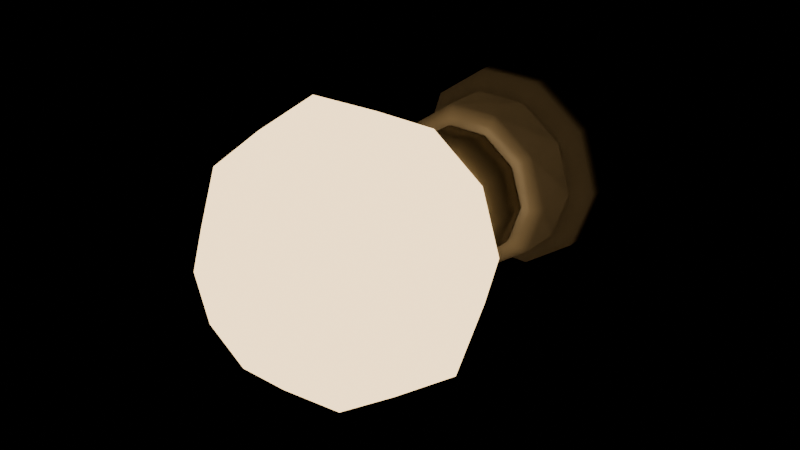# Source: marquee-bulb.blend  (saved by Blender 5.2.44; exported with 4.5.12 LTS)
import bpy
from mathutils import Matrix  # noqa: F401  (used for matrix-valued properties, if any)

bpy.ops.wm.read_factory_settings(use_empty=True)
scene = bpy.context.scene
scene.name = 'Scene'

# ---- materials (node trees are filled in below, after node groups)
mat_bulbglass = bpy.data.materials.new('BulbGlass')
mat_bulbglass.diffuse_color = (0.13, 0.07, 0.03, 1.0)
mat_nickelneck = bpy.data.materials.new('NickelNeck')
mat_nickelneck.diffuse_color = (0.34, 0.29, 0.2, 1.0)
mat_porcelainsocket = bpy.data.materials.new('PorcelainSocket')
mat_porcelainsocket.diffuse_color = (0.28, 0.25, 0.2, 1.0)

# ---- material node trees
mat_bulbglass.use_nodes = True; mat_bulbglass.node_tree.nodes.clear()
_N = mat_bulbglass.node_tree.nodes; _L = mat_bulbglass.node_tree.links
n0 = _N.new('ShaderNodeBsdfPrincipled'); n0.name = 'Principled BSDF'; n0.location = (-200, 100)
n0.inputs[0].default_value = (0.13, 0.07, 0.03, 1.0)
n0.inputs[2].default_value = 0.4
n0.inputs[10].default_value = 0.005
n0.inputs[27].default_value = (1.0, 0.694, 0.352, 1.0)
n0.inputs[28].default_value = 3.2
n1 = _N.new('ShaderNodeOutputMaterial'); n1.name = 'Material Output'; n1.location = (200, 100)
_L.new(n0.outputs[0], n1.inputs[0])
n1.is_active_output = True
mat_nickelneck.use_nodes = True; mat_nickelneck.node_tree.nodes.clear()
_N = mat_nickelneck.node_tree.nodes; _L = mat_nickelneck.node_tree.links
n0 = _N.new('ShaderNodeBsdfPrincipled'); n0.name = 'Principled BSDF'; n0.location = (-200, 100)
n0.inputs[0].default_value = (0.34, 0.29, 0.2, 1.0)
n0.inputs[1].default_value = 0.7
n0.inputs[2].default_value = 0.4
n0.inputs[10].default_value = 0.005
n0.inputs[27].default_value = (1.0, 0.694, 0.352, 1.0)
n1 = _N.new('ShaderNodeOutputMaterial'); n1.name = 'Material Output'; n1.location = (200, 100)
_L.new(n0.outputs[0], n1.inputs[0])
n1.is_active_output = True
mat_porcelainsocket.use_nodes = True; mat_porcelainsocket.node_tree.nodes.clear()
_N = mat_porcelainsocket.node_tree.nodes; _L = mat_porcelainsocket.node_tree.links
n0 = _N.new('ShaderNodeBsdfPrincipled'); n0.name = 'Principled BSDF'; n0.location = (-200, 100)
n0.inputs[0].default_value = (0.28, 0.25, 0.2, 1.0)
n0.inputs[2].default_value = 0.4
n0.inputs[10].default_value = 0.005
n0.inputs[27].default_value = (1.0, 0.694, 0.352, 1.0)
n1 = _N.new('ShaderNodeOutputMaterial'); n1.name = 'Material Output'; n1.location = (200, 100)
_L.new(n0.outputs[0], n1.inputs[0])
n1.is_active_output = True

# ---- meshes
me_glassenvelope = bpy.data.meshes.new('GlassEnvelope')
me_glassenvelope.from_pydata([(0.0, 0.036, 0.0), (0.021, 0.036, 0.0), (0.01699, 0.036, 0.01234), (0.006489, 0.036, 0.01997), (-0.006489, 0.036, 0.01997), (-0.01699, 0.036, 0.01234), (-0.021, 0.036, 2.572e-18), (-0.01699, 0.036, -0.01234), (-0.006489, 0.036, -0.01997), (0.006489, 0.036, -0.01997), (0.01699, 0.036, -0.01234), (0.034, 0.022, 0.0), (0.02751, 0.022, 0.01998), (0.01051, 0.022, 0.03234), (-0.01051, 0.022, 0.03234), (-0.02751, 0.022, 0.01998), (-0.034, 0.022, 4.164e-18), (-0.02751, 0.022, -0.01998), (-0.01051, 0.022, -0.03234), (0.01051, 0.022, -0.03234), (0.02751, 0.022, -0.01998), (0.045, 0.0, 0.0), (0.03641, 0.0, 0.02645), (0.01391, 0.0, 0.0428), (-0.01391, 0.0, 0.0428), (-0.03641, 0.0, 0.02645), (-0.045, 0.0, 5.511e-18), (-0.03641, 0.0, -0.02645), (-0.01391, 0.0, -0.0428), (0.01391, 0.0, -0.0428), (0.03641, 0.0, -0.02645), (0.04, -0.021, 0.0), (0.03236, -0.021, 0.02351), (0.01236, -0.021, 0.03804), (-0.01236, -0.021, 0.03804), (-0.03236, -0.021, 0.02351), (-0.04, -0.021, 4.899e-18), (-0.03236, -0.021, -0.02351), (-0.01236, -0.021, -0.03804), (0.01236, -0.021, -0.03804), (0.03236, -0.021, -0.02351), (0.025, -0.037, 0.0), (0.02023, -0.037, 0.01469), (0.007725, -0.037, 0.02378), (-0.007725, -0.037, 0.02378), (-0.02023, -0.037, 0.01469), (-0.025, -0.037, 3.062e-18), (-0.02023, -0.037, -0.01469), (-0.007725, -0.037, -0.02378), (0.007725, -0.037, -0.02378), (0.02023, -0.037, -0.01469), (0.0, -0.045, 0.0)], [], [(0, 2, 1), (0, 3, 2), (0, 4, 3), (0, 5, 4), (0, 6, 5), (0, 7, 6), (0, 8, 7), (0, 9, 8), (0, 10, 9), (0, 1, 10), (1, 2, 12, 11), (2, 3, 13, 12), (3, 4, 14, 13), (4, 5, 15, 14), (5, 6, 16, 15), (6, 7, 17, 16), (7, 8, 18, 17), (8, 9, 19, 18), (9, 10, 20, 19), (10, 1, 11, 20), (11, 12, 22, 21), (12, 13, 23, 22), (13, 14, 24, 23), (14, 15, 25, 24), (15, 16, 26, 25), (16, 17, 27, 26), (17, 18, 28, 27), (18, 19, 29, 28), (19, 20, 30, 29), (20, 11, 21, 30), (21, 22, 32, 31), (22, 23, 33, 32), (23, 24, 34, 33), (24, 25, 35, 34), (25, 26, 36, 35), (26, 27, 37, 36), (27, 28, 38, 37), (28, 29, 39, 38), (29, 30, 40, 39), (30, 21, 31, 40), (31, 32, 42, 41), (32, 33, 43, 42), (33, 34, 44, 43), (34, 35, 45, 44), (35, 36, 46, 45), (36, 37, 47, 46), (37, 38, 48, 47), (38, 39, 49, 48), (39, 40, 50, 49), (40, 31, 41, 50), (41, 42, 51), (42, 43, 51), (43, 44, 51), (44, 45, 51), (45, 46, 51), (46, 47, 51), (47, 48, 51), (48, 49, 51), (49, 50, 51), (50, 41, 51)])
me_glassenvelope.polygons.foreach_set('use_smooth', [True] * 60)
_uv = me_glassenvelope.uv_layers.new(name='TurnedProfileUV')
_uv.uv.foreach_set('vector', [0.0, 0.0, 0.1, 0.0, 0.0, 0.0, 0.0, 0.0, 0.2, 0.0, 0.1, 0.0, 0.0, 0.0, 0.3, 0.0, 0.2, 0.0, 0.0, 0.0, 0.4, 0.0, 0.3, 0.0, 0.0, 0.0, 0.5, 0.0, 0.4, 0.0, 1.0, 0.0, 0.6, 0.0, 0.5, 0.0, 1.0, 0.0, 0.7, 0.0, 0.6, 0.0, 1.0, 0.0, 0.8, 0.0, 0.7, 0.0, 1.0, 0.0, 0.9, 0.0, 0.8, 0.0, 1.0, 0.0, 1.0, 0.0, 0.9, 0.0, 0.0, 0.0, 0.1, 0.0, 0.1, 0.1728, 0.0, 0.1728, 0.1, 0.0, 0.2, 0.0, 0.2, 0.1728, 0.1, 0.1728, 0.2, 0.0, 0.3, 0.0, 0.3, 0.1728, 0.2, 0.1728, 0.3, 0.0, 0.4, 0.0, 0.4, 0.1728, 0.3, 0.1728, 0.4, 0.0, 0.5, 0.0, 0.5, 0.1728, 0.4, 0.1728, 0.5, 0.0, 0.6, 0.0, 0.6, 0.1728, 0.5, 0.1728, 0.6, 0.0, 0.7, 0.0, 0.7, 0.1728, 0.6, 0.1728, 0.7, 0.0, 0.8, 0.0, 0.8, 0.1728, 0.7, 0.1728, 0.8, 0.0, 0.9, 0.0, 0.9, 0.1728, 0.8, 0.1728, 0.9, 0.0, 1.0, 0.0, 1.0, 0.1728, 0.9, 0.1728, 0.0, 0.1728, 0.1, 0.1728, 0.1, 0.4444, 0.0, 0.4444, 0.1, 0.1728, 0.2, 0.1728, 0.2, 0.4444, 0.1, 0.4444, 0.2, 0.1728, 0.3, 0.1728, 0.3, 0.4444, 0.2, 0.4444, 0.3, 0.1728, 0.4, 0.1728, 0.4, 0.4444, 0.3, 0.4444, 0.4, 0.1728, 0.5, 0.1728, 0.5, 0.4444, 0.4, 0.4444, 0.5, 0.1728, 0.6, 0.1728, 0.6, 0.4444, 0.5, 0.4444, 0.6, 0.1728, 0.7, 0.1728, 0.7, 0.4444, 0.6, 0.4444, 0.7, 0.1728, 0.8, 0.1728, 0.8, 0.4444, 0.7, 0.4444, 0.8, 0.1728, 0.9, 0.1728, 0.9, 0.4444, 0.8, 0.4444, 0.9, 0.1728, 1.0, 0.1728, 1.0, 0.4444, 0.9, 0.4444, 0.0, 0.4444, 0.1, 0.4444, 0.1, 0.7037, 0.0, 0.7037, 0.1, 0.4444, 0.2, 0.4444, 0.2, 0.7037, 0.1, 0.7037, 0.2, 0.4444, 0.3, 0.4444, 0.3, 0.7037, 0.2, 0.7037, 0.3, 0.4444, 0.4, 0.4444, 0.4, 0.7037, 0.3, 0.7037, 0.4, 0.4444, 0.5, 0.4444, 0.5, 0.7037, 0.4, 0.7037, 0.5, 0.4444, 0.6, 0.4444, 0.6, 0.7037, 0.5, 0.7037, 0.6, 0.4444, 0.7, 0.4444, 0.7, 0.7037, 0.6, 0.7037, 0.7, 0.4444, 0.8, 0.4444, 0.8, 0.7037, 0.7, 0.7037, 0.8, 0.4444, 0.9, 0.4444, 0.9, 0.7037, 0.8, 0.7037, 0.9, 0.4444, 1.0, 0.4444, 1.0, 0.7037, 0.9, 0.7037, 0.0, 0.7037, 0.1, 0.7037, 0.1, 0.9012, 0.0, 0.9012, 0.1, 0.7037, 0.2, 0.7037, 0.2, 0.9012, 0.1, 0.9012, 0.2, 0.7037, 0.3, 0.7037, 0.3, 0.9012, 0.2, 0.9012, 0.3, 0.7037, 0.4, 0.7037, 0.4, 0.9012, 0.3, 0.9012, 0.4, 0.7037, 0.5, 0.7037, 0.5, 0.9012, 0.4, 0.9012, 0.5, 0.7037, 0.6, 0.7037, 0.6, 0.9012, 0.5, 0.9012, 0.6, 0.7037, 0.7, 0.7037, 0.7, 0.9012, 0.6, 0.9012, 0.7, 0.7037, 0.8, 0.7037, 0.8, 0.9012, 0.7, 0.9012, 0.8, 0.7037, 0.9, 0.7037, 0.9, 0.9012, 0.8, 0.9012, 0.9, 0.7037, 1.0, 0.7037, 1.0, 0.9012, 0.9, 0.9012, 0.0, 0.9012, 0.1, 0.9012, 0.0, 1.0, 0.1, 0.9012, 0.2, 0.9012, 0.0, 1.0, 0.2, 0.9012, 0.3, 0.9012, 0.0, 1.0, 0.3, 0.9012, 0.4, 0.9012, 0.0, 1.0, 0.4, 0.9012, 0.5, 0.9012, 0.0, 1.0, 0.5, 0.9012, 0.6, 0.9012, 1.0, 1.0, 0.6, 0.9012, 0.7, 0.9012, 1.0, 1.0, 0.7, 0.9012, 0.8, 0.9012, 1.0, 1.0, 0.8, 0.9012, 0.9, 0.9012, 1.0, 1.0, 0.9, 0.9012, 1.0, 0.9012, 1.0, 1.0])
me_glassenvelope.materials.append(mat_bulbglass)
me_glassenvelope.update()
me_lampneck = bpy.data.meshes.new('LampNeck')
me_lampneck.from_pydata([(0.0, 0.055, 0.0), (0.019, 0.055, 0.0), (0.01537, 0.055, 0.01117), (0.005871, 0.055, 0.01807), (-0.005871, 0.055, 0.01807), (-0.01537, 0.055, 0.01117), (-0.019, 0.055, 2.327e-18), (-0.01537, 0.055, -0.01117), (-0.005871, 0.055, -0.01807), (0.005871, 0.055, -0.01807), (0.01537, 0.055, -0.01117), (0.021, 0.051, 0.0), (0.01699, 0.051, 0.01234), (0.006489, 0.051, 0.01997), (-0.006489, 0.051, 0.01997), (-0.01699, 0.051, 0.01234), (-0.021, 0.051, 2.572e-18), (-0.01699, 0.051, -0.01234), (-0.006489, 0.051, -0.01997), (0.006489, 0.051, -0.01997), (0.01699, 0.051, -0.01234), (0.021, 0.036, 0.0), (0.01699, 0.036, 0.01234), (0.006489, 0.036, 0.01997), (-0.006489, 0.036, 0.01997), (-0.01699, 0.036, 0.01234), (-0.021, 0.036, 2.572e-18), (-0.01699, 0.036, -0.01234), (-0.006489, 0.036, -0.01997), (0.006489, 0.036, -0.01997), (0.01699, 0.036, -0.01234), (0.0, 0.036, 0.0)], [], [(0, 2, 1), (0, 3, 2), (0, 4, 3), (0, 5, 4), (0, 6, 5), (0, 7, 6), (0, 8, 7), (0, 9, 8), (0, 10, 9), (0, 1, 10), (1, 2, 12, 11), (2, 3, 13, 12), (3, 4, 14, 13), (4, 5, 15, 14), (5, 6, 16, 15), (6, 7, 17, 16), (7, 8, 18, 17), (8, 9, 19, 18), (9, 10, 20, 19), (10, 1, 11, 20), (11, 12, 22, 21), (12, 13, 23, 22), (13, 14, 24, 23), (14, 15, 25, 24), (15, 16, 26, 25), (16, 17, 27, 26), (17, 18, 28, 27), (18, 19, 29, 28), (19, 20, 30, 29), (20, 11, 21, 30), (21, 22, 31), (22, 23, 31), (23, 24, 31), (24, 25, 31), (25, 26, 31), (26, 27, 31), (27, 28, 31), (28, 29, 31), (29, 30, 31), (30, 21, 31)])
me_lampneck.polygons.foreach_set('use_smooth', [True] * 40)
_uv = me_lampneck.uv_layers.new(name='TurnedProfileUV')
_uv.uv.foreach_set('vector', [0.0, 0.0, 0.1, 0.0, 0.0, 0.0, 0.0, 0.0, 0.2, 0.0, 0.1, 0.0, 0.0, 0.0, 0.3, 0.0, 0.2, 0.0, 0.0, 0.0, 0.4, 0.0, 0.3, 0.0, 0.0, 0.0, 0.5, 0.0, 0.4, 0.0, 1.0, 0.0, 0.6, 0.0, 0.5, 0.0, 1.0, 0.0, 0.7, 0.0, 0.6, 0.0, 1.0, 0.0, 0.8, 0.0, 0.7, 0.0, 1.0, 0.0, 0.9, 0.0, 0.8, 0.0, 1.0, 0.0, 1.0, 0.0, 0.9, 0.0, 0.0, 0.0, 0.1, 0.0, 0.1, 0.2105, 0.0, 0.2105, 0.1, 0.0, 0.2, 0.0, 0.2, 0.2105, 0.1, 0.2105, 0.2, 0.0, 0.3, 0.0, 0.3, 0.2105, 0.2, 0.2105, 0.3, 0.0, 0.4, 0.0, 0.4, 0.2105, 0.3, 0.2105, 0.4, 0.0, 0.5, 0.0, 0.5, 0.2105, 0.4, 0.2105, 0.5, 0.0, 0.6, 0.0, 0.6, 0.2105, 0.5, 0.2105, 0.6, 0.0, 0.7, 0.0, 0.7, 0.2105, 0.6, 0.2105, 0.7, 0.0, 0.8, 0.0, 0.8, 0.2105, 0.7, 0.2105, 0.8, 0.0, 0.9, 0.0, 0.9, 0.2105, 0.8, 0.2105, 0.9, 0.0, 1.0, 0.0, 1.0, 0.2105, 0.9, 0.2105, 0.0, 0.2105, 0.1, 0.2105, 0.1, 1.0, 0.0, 1.0, 0.1, 0.2105, 0.2, 0.2105, 0.2, 1.0, 0.1, 1.0, 0.2, 0.2105, 0.3, 0.2105, 0.3, 1.0, 0.2, 1.0, 0.3, 0.2105, 0.4, 0.2105, 0.4, 1.0, 0.3, 1.0, 0.4, 0.2105, 0.5, 0.2105, 0.5, 1.0, 0.4, 1.0, 0.5, 0.2105, 0.6, 0.2105, 0.6, 1.0, 0.5, 1.0, 0.6, 0.2105, 0.7, 0.2105, 0.7, 1.0, 0.6, 1.0, 0.7, 0.2105, 0.8, 0.2105, 0.8, 1.0, 0.7, 1.0, 0.8, 0.2105, 0.9, 0.2105, 0.9, 1.0, 0.8, 1.0, 0.9, 0.2105, 1.0, 0.2105, 1.0, 1.0, 0.9, 1.0, 0.0, 1.0, 0.1, 1.0, 0.0, 1.0, 0.1, 1.0, 0.2, 1.0, 0.0, 1.0, 0.2, 1.0, 0.3, 1.0, 0.0, 1.0, 0.3, 1.0, 0.4, 1.0, 0.0, 1.0, 0.4, 1.0, 0.5, 1.0, 0.0, 1.0, 0.5, 1.0, 0.6, 1.0, 1.0, 1.0, 0.6, 1.0, 0.7, 1.0, 1.0, 1.0, 0.7, 1.0, 0.8, 1.0, 1.0, 1.0, 0.8, 1.0, 0.9, 1.0, 1.0, 1.0, 0.9, 1.0, 1.0, 1.0, 1.0, 1.0])
me_lampneck.materials.append(mat_nickelneck)
me_lampneck.update()
me_socket = bpy.data.meshes.new('Socket')
me_socket.from_pydata([(0.0, 0.085, 0.0), (0.029, 0.085, 0.0), (0.02346, 0.085, 0.01705), (0.008961, 0.085, 0.02758), (-0.008961, 0.085, 0.02758), (-0.02346, 0.085, 0.01705), (-0.029, 0.085, 3.551e-18), (-0.02346, 0.085, -0.01705), (-0.008961, 0.085, -0.02758), (0.008961, 0.085, -0.02758), (0.02346, 0.085, -0.01705), (0.033, 0.081, 0.0), (0.0267, 0.081, 0.0194), (0.0102, 0.081, 0.03138), (-0.0102, 0.081, 0.03138), (-0.0267, 0.081, 0.0194), (-0.033, 0.081, 4.041e-18), (-0.0267, 0.081, -0.0194), (-0.0102, 0.081, -0.03138), (0.0102, 0.081, -0.03138), (0.0267, 0.081, -0.0194), (0.033, 0.073, 0.0), (0.0267, 0.073, 0.0194), (0.0102, 0.073, 0.03138), (-0.0102, 0.073, 0.03138), (-0.0267, 0.073, 0.0194), (-0.033, 0.073, 4.041e-18), (-0.0267, 0.073, -0.0194), (-0.0102, 0.073, -0.03138), (0.0102, 0.073, -0.03138), (0.0267, 0.073, -0.0194), (0.027, 0.069, 0.0), (0.02184, 0.069, 0.01587), (0.008343, 0.069, 0.02568), (-0.008343, 0.069, 0.02568), (-0.02184, 0.069, 0.01587), (-0.027, 0.069, 3.307e-18), (-0.02184, 0.069, -0.01587), (-0.008343, 0.069, -0.02568), (0.008343, 0.069, -0.02568), (0.02184, 0.069, -0.01587), (0.027, 0.055, 0.0), (0.02184, 0.055, 0.01587), (0.008343, 0.055, 0.02568), (-0.008343, 0.055, 0.02568), (-0.02184, 0.055, 0.01587), (-0.027, 0.055, 3.307e-18), (-0.02184, 0.055, -0.01587), (-0.008343, 0.055, -0.02568), (0.008343, 0.055, -0.02568), (0.02184, 0.055, -0.01587), (0.023, 0.052, 0.0), (0.01861, 0.052, 0.01352), (0.007107, 0.052, 0.02187), (-0.007107, 0.052, 0.02187), (-0.01861, 0.052, 0.01352), (-0.023, 0.052, 2.817e-18), (-0.01861, 0.052, -0.01352), (-0.007107, 0.052, -0.02187), (0.007107, 0.052, -0.02187), (0.01861, 0.052, -0.01352), (0.0, 0.052, 0.0)], [], [(0, 2, 1), (0, 3, 2), (0, 4, 3), (0, 5, 4), (0, 6, 5), (0, 7, 6), (0, 8, 7), (0, 9, 8), (0, 10, 9), (0, 1, 10), (1, 2, 12, 11), (2, 3, 13, 12), (3, 4, 14, 13), (4, 5, 15, 14), (5, 6, 16, 15), (6, 7, 17, 16), (7, 8, 18, 17), (8, 9, 19, 18), (9, 10, 20, 19), (10, 1, 11, 20), (11, 12, 22, 21), (12, 13, 23, 22), (13, 14, 24, 23), (14, 15, 25, 24), (15, 16, 26, 25), (16, 17, 27, 26), (17, 18, 28, 27), (18, 19, 29, 28), (19, 20, 30, 29), (20, 11, 21, 30), (21, 22, 32, 31), (22, 23, 33, 32), (23, 24, 34, 33), (24, 25, 35, 34), (25, 26, 36, 35), (26, 27, 37, 36), (27, 28, 38, 37), (28, 29, 39, 38), (29, 30, 40, 39), (30, 21, 31, 40), (31, 32, 42, 41), (32, 33, 43, 42), (33, 34, 44, 43), (34, 35, 45, 44), (35, 36, 46, 45), (36, 37, 47, 46), (37, 38, 48, 47), (38, 39, 49, 48), (39, 40, 50, 49), (40, 31, 41, 50), (41, 42, 52, 51), (42, 43, 53, 52), (43, 44, 54, 53), (44, 45, 55, 54), (45, 46, 56, 55), (46, 47, 57, 56), (47, 48, 58, 57), (48, 49, 59, 58), (49, 50, 60, 59), (50, 41, 51, 60), (51, 52, 61), (52, 53, 61), (53, 54, 61), (54, 55, 61), (55, 56, 61), (56, 57, 61), (57, 58, 61), (58, 59, 61), (59, 60, 61), (60, 51, 61)])
me_socket.polygons.foreach_set('use_smooth', [True] * 70)
_uv = me_socket.uv_layers.new(name='TurnedProfileUV')
_uv.uv.foreach_set('vector', [0.0, 0.0, 0.1, 0.0, 0.0, 0.0, 0.0, 0.0, 0.2, 0.0, 0.1, 0.0, 0.0, 0.0, 0.3, 0.0, 0.2, 0.0, 0.0, 0.0, 0.4, 0.0, 0.3, 0.0, 0.0, 0.0, 0.5, 0.0, 0.4, 0.0, 1.0, 0.0, 0.6, 0.0, 0.5, 0.0, 1.0, 0.0, 0.7, 0.0, 0.6, 0.0, 1.0, 0.0, 0.8, 0.0, 0.7, 0.0, 1.0, 0.0, 0.9, 0.0, 0.8, 0.0, 1.0, 0.0, 1.0, 0.0, 0.9, 0.0, 0.0, 0.0, 0.1, 0.0, 0.1, 0.1212, 0.0, 0.1212, 0.1, 0.0, 0.2, 0.0, 0.2, 0.1212, 0.1, 0.1212, 0.2, 0.0, 0.3, 0.0, 0.3, 0.1212, 0.2, 0.1212, 0.3, 0.0, 0.4, 0.0, 0.4, 0.1212, 0.3, 0.1212, 0.4, 0.0, 0.5, 0.0, 0.5, 0.1212, 0.4, 0.1212, 0.5, 0.0, 0.6, 0.0, 0.6, 0.1212, 0.5, 0.1212, 0.6, 0.0, 0.7, 0.0, 0.7, 0.1212, 0.6, 0.1212, 0.7, 0.0, 0.8, 0.0, 0.8, 0.1212, 0.7, 0.1212, 0.8, 0.0, 0.9, 0.0, 0.9, 0.1212, 0.8, 0.1212, 0.9, 0.0, 1.0, 0.0, 1.0, 0.1212, 0.9, 0.1212, 0.0, 0.1212, 0.1, 0.1212, 0.1, 0.3636, 0.0, 0.3636, 0.1, 0.1212, 0.2, 0.1212, 0.2, 0.3636, 0.1, 0.3636, 0.2, 0.1212, 0.3, 0.1212, 0.3, 0.3636, 0.2, 0.3636, 0.3, 0.1212, 0.4, 0.1212, 0.4, 0.3636, 0.3, 0.3636, 0.4, 0.1212, 0.5, 0.1212, 0.5, 0.3636, 0.4, 0.3636, 0.5, 0.1212, 0.6, 0.1212, 0.6, 0.3636, 0.5, 0.3636, 0.6, 0.1212, 0.7, 0.1212, 0.7, 0.3636, 0.6, 0.3636, 0.7, 0.1212, 0.8, 0.1212, 0.8, 0.3636, 0.7, 0.3636, 0.8, 0.1212, 0.9, 0.1212, 0.9, 0.3636, 0.8, 0.3636, 0.9, 0.1212, 1.0, 0.1212, 1.0, 0.3636, 0.9, 0.3636, 0.0, 0.3636, 0.1, 0.3636, 0.1, 0.4848, 0.0, 0.4848, 0.1, 0.3636, 0.2, 0.3636, 0.2, 0.4848, 0.1, 0.4848, 0.2, 0.3636, 0.3, 0.3636, 0.3, 0.4848, 0.2, 0.4848, 0.3, 0.3636, 0.4, 0.3636, 0.4, 0.4848, 0.3, 0.4848, 0.4, 0.3636, 0.5, 0.3636, 0.5, 0.4848, 0.4, 0.4848, 0.5, 0.3636, 0.6, 0.3636, 0.6, 0.4848, 0.5, 0.4848, 0.6, 0.3636, 0.7, 0.3636, 0.7, 0.4848, 0.6, 0.4848, 0.7, 0.3636, 0.8, 0.3636, 0.8, 0.4848, 0.7, 0.4848, 0.8, 0.3636, 0.9, 0.3636, 0.9, 0.4848, 0.8, 0.4848, 0.9, 0.3636, 1.0, 0.3636, 1.0, 0.4848, 0.9, 0.4848, 0.0, 0.4848, 0.1, 0.4848, 0.1, 0.9091, 0.0, 0.9091, 0.1, 0.4848, 0.2, 0.4848, 0.2, 0.9091, 0.1, 0.9091, 0.2, 0.4848, 0.3, 0.4848, 0.3, 0.9091, 0.2, 0.9091, 0.3, 0.4848, 0.4, 0.4848, 0.4, 0.9091, 0.3, 0.9091, 0.4, 0.4848, 0.5, 0.4848, 0.5, 0.9091, 0.4, 0.9091, 0.5, 0.4848, 0.6, 0.4848, 0.6, 0.9091, 0.5, 0.9091, 0.6, 0.4848, 0.7, 0.4848, 0.7, 0.9091, 0.6, 0.9091, 0.7, 0.4848, 0.8, 0.4848, 0.8, 0.9091, 0.7, 0.9091, 0.8, 0.4848, 0.9, 0.4848, 0.9, 0.9091, 0.8, 0.9091, 0.9, 0.4848, 1.0, 0.4848, 1.0, 0.9091, 0.9, 0.9091, 0.0, 0.9091, 0.1, 0.9091, 0.1, 1.0, 0.0, 1.0, 0.1, 0.9091, 0.2, 0.9091, 0.2, 1.0, 0.1, 1.0, 0.2, 0.9091, 0.3, 0.9091, 0.3, 1.0, 0.2, 1.0, 0.3, 0.9091, 0.4, 0.9091, 0.4, 1.0, 0.3, 1.0, 0.4, 0.9091, 0.5, 0.9091, 0.5, 1.0, 0.4, 1.0, 0.5, 0.9091, 0.6, 0.9091, 0.6, 1.0, 0.5, 1.0, 0.6, 0.9091, 0.7, 0.9091, 0.7, 1.0, 0.6, 1.0, 0.7, 0.9091, 0.8, 0.9091, 0.8, 1.0, 0.7, 1.0, 0.8, 0.9091, 0.9, 0.9091, 0.9, 1.0, 0.8, 1.0, 0.9, 0.9091, 1.0, 0.9091, 1.0, 1.0, 0.9, 1.0, 0.0, 1.0, 0.1, 1.0, 0.0, 1.0, 0.1, 1.0, 0.2, 1.0, 0.0, 1.0, 0.2, 1.0, 0.3, 1.0, 0.0, 1.0, 0.3, 1.0, 0.4, 1.0, 0.0, 1.0, 0.4, 1.0, 0.5, 1.0, 0.0, 1.0, 0.5, 1.0, 0.6, 1.0, 1.0, 1.0, 0.6, 1.0, 0.7, 1.0, 1.0, 1.0, 0.7, 1.0, 0.8, 1.0, 1.0, 1.0, 0.8, 1.0, 0.9, 1.0, 1.0, 1.0, 0.9, 1.0, 1.0, 1.0, 1.0, 1.0])
me_socket.materials.append(mat_porcelainsocket)
me_socket.update()

# ---- objects
ob_glassenvelope = bpy.data.objects.new('GlassEnvelope', me_glassenvelope)
ob_lampneck = bpy.data.objects.new('LampNeck', me_lampneck)
ob_socket = bpy.data.objects.new('Socket', me_socket)

# ---- transforms, parenting, visibility, modifiers, constraints
ob_glassenvelope.location = (0.0, 0.0, 0.0)
ob_lampneck.location = (0.0, 0.0, 0.0)
ob_socket.location = (0.0, 0.0, 0.0)

# ---- collection membership
scene.collection.objects.link(ob_glassenvelope)
scene.collection.objects.link(ob_lampneck)
scene.collection.objects.link(ob_socket)

# ---- scene / render settings (as saved in the file)
scene.frame_start = 1; scene.frame_end = 250; scene.frame_set(1)
scene.render.engine = 'BLENDER_EEVEE_NEXT'
scene.render.bake_bias = 0.0
scene.render.bake_samples = 0
scene.render.compositor_device = 'GPU'
scene.eevee.use_volume_custom_range = False
scene.eevee.fast_gi_thickness_near = 0.1
scene.eevee.fast_gi_thickness_far = 0.0
scene.eevee.ray_tracing_options.screen_trace_thickness = 0.1
scene.unit_settings.scale_length = 0.3048
bpy.context.view_layer.update()

# ---- added for rendering (the .blend has no active camera): camera
cam_auto = bpy.data.cameras.new('AutoCamera')
cam_auto.lens = 50.0
cam_auto.sensor_width = 36.0
cam_auto.clip_end = 1000.0
ob_auto_camera = bpy.data.objects.new('AutoCamera', cam_auto)
scene.collection.objects.link(ob_auto_camera)
ob_auto_camera.location = (0.185045, -0.202054, 0.148036)
ob_auto_camera.rotation_euler = (1.09748, -7.21219e-08, 0.694738)
scene.camera = ob_auto_camera
bpy.context.view_layer.update()
